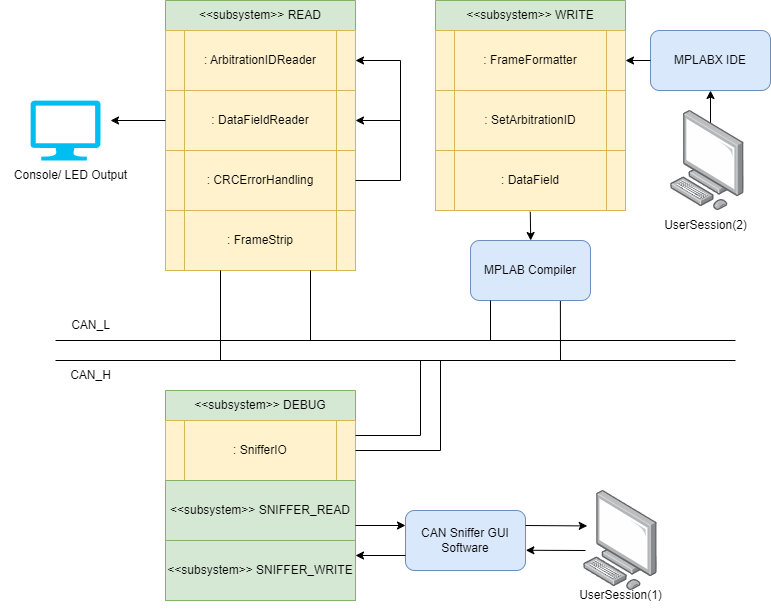

The diagram above was exported from draw.io. Its source (the exported page's mxGraphModel, read from the mxfile embedded in the PNG):
<mxGraphModel dx="2074" dy="1110" grid="1" gridSize="10" guides="1" tooltips="1" connect="1" arrows="1" fold="1" page="1" pageScale="1" pageWidth="850" pageHeight="1100" math="0" shadow="0">
  <root>
    <mxCell id="0" />
    <mxCell id="1" parent="0" />
    <mxCell id="pYXxp0cQ_Aii0ipX1Sb3-5" value="&amp;lt;&amp;lt;subsystem&amp;gt;&amp;gt; READ" style="swimlane;fontStyle=0;childLayout=stackLayout;horizontal=1;startSize=30;horizontalStack=0;resizeParent=1;resizeParentMax=0;resizeLast=0;collapsible=1;marginBottom=0;whiteSpace=wrap;html=1;fillColor=#d5e8d4;strokeColor=#82b366;" parent="1" vertex="1">
      <mxGeometry x="165" y="80" width="190" height="270" as="geometry" />
    </mxCell>
    <mxCell id="pYXxp0cQ_Aii0ipX1Sb3-19" value=": ArbitrationIDReader" style="shape=process;whiteSpace=wrap;html=1;backgroundOutline=1;fillColor=#fff2cc;strokeColor=#d6b656;" parent="pYXxp0cQ_Aii0ipX1Sb3-5" vertex="1">
      <mxGeometry y="30" width="190" height="60" as="geometry" />
    </mxCell>
    <mxCell id="pYXxp0cQ_Aii0ipX1Sb3-20" value=": DataFieldReader" style="shape=process;whiteSpace=wrap;html=1;backgroundOutline=1;fillColor=#fff2cc;strokeColor=#d6b656;" parent="pYXxp0cQ_Aii0ipX1Sb3-5" vertex="1">
      <mxGeometry y="90" width="190" height="60" as="geometry" />
    </mxCell>
    <mxCell id="pYXxp0cQ_Aii0ipX1Sb3-21" value=": CRCErrorHandling" style="shape=process;whiteSpace=wrap;html=1;backgroundOutline=1;fillColor=#fff2cc;strokeColor=#d6b656;" parent="pYXxp0cQ_Aii0ipX1Sb3-5" vertex="1">
      <mxGeometry y="150" width="190" height="60" as="geometry" />
    </mxCell>
    <mxCell id="pYXxp0cQ_Aii0ipX1Sb3-22" value=": FrameStrip" style="shape=process;whiteSpace=wrap;html=1;backgroundOutline=1;fillColor=#fff2cc;strokeColor=#d6b656;" parent="pYXxp0cQ_Aii0ipX1Sb3-5" vertex="1">
      <mxGeometry y="210" width="190" height="60" as="geometry" />
    </mxCell>
    <mxCell id="pYXxp0cQ_Aii0ipX1Sb3-10" value="&amp;lt;&amp;lt;subsystem&amp;gt;&amp;gt; WRITE" style="swimlane;fontStyle=0;childLayout=stackLayout;horizontal=1;startSize=30;horizontalStack=0;resizeParent=1;resizeParentMax=0;resizeLast=0;collapsible=1;marginBottom=0;whiteSpace=wrap;html=1;fillColor=#d5e8d4;strokeColor=#82b366;" parent="1" vertex="1">
      <mxGeometry x="435" y="80" width="190" height="210" as="geometry" />
    </mxCell>
    <mxCell id="pYXxp0cQ_Aii0ipX1Sb3-23" value=": FrameFormatter" style="shape=process;whiteSpace=wrap;html=1;backgroundOutline=1;fillColor=#fff2cc;strokeColor=#d6b656;" parent="pYXxp0cQ_Aii0ipX1Sb3-10" vertex="1">
      <mxGeometry y="30" width="190" height="60" as="geometry" />
    </mxCell>
    <mxCell id="pYXxp0cQ_Aii0ipX1Sb3-24" value=": SetArbitrationID" style="shape=process;whiteSpace=wrap;html=1;backgroundOutline=1;fillColor=#fff2cc;strokeColor=#d6b656;" parent="pYXxp0cQ_Aii0ipX1Sb3-10" vertex="1">
      <mxGeometry y="90" width="190" height="60" as="geometry" />
    </mxCell>
    <mxCell id="pYXxp0cQ_Aii0ipX1Sb3-25" value=": DataField" style="shape=process;whiteSpace=wrap;html=1;backgroundOutline=1;fillColor=#fff2cc;strokeColor=#d6b656;" parent="pYXxp0cQ_Aii0ipX1Sb3-10" vertex="1">
      <mxGeometry y="150" width="190" height="60" as="geometry" />
    </mxCell>
    <mxCell id="pYXxp0cQ_Aii0ipX1Sb3-11" value="&amp;lt;&amp;lt;subsystem&amp;gt;&amp;gt; DEBUG" style="swimlane;fontStyle=0;childLayout=stackLayout;horizontal=1;startSize=30;horizontalStack=0;resizeParent=1;resizeParentMax=0;resizeLast=0;collapsible=1;marginBottom=0;whiteSpace=wrap;html=1;fillColor=#d5e8d4;strokeColor=#82b366;" parent="1" vertex="1">
      <mxGeometry x="165" y="470" width="190" height="210" as="geometry" />
    </mxCell>
    <mxCell id="pYXxp0cQ_Aii0ipX1Sb3-26" value=": SnifferIO" style="shape=process;whiteSpace=wrap;html=1;backgroundOutline=1;fillColor=#fff2cc;strokeColor=#d6b656;" parent="pYXxp0cQ_Aii0ipX1Sb3-11" vertex="1">
      <mxGeometry y="30" width="190" height="60" as="geometry" />
    </mxCell>
    <mxCell id="pYXxp0cQ_Aii0ipX1Sb3-32" value="&amp;lt;&amp;lt;subsystem&amp;gt;&amp;gt; SNIFFER_READ" style="rounded=0;whiteSpace=wrap;html=1;fillColor=#d5e8d4;strokeColor=#82b366;" parent="pYXxp0cQ_Aii0ipX1Sb3-11" vertex="1">
      <mxGeometry y="90" width="190" height="60" as="geometry" />
    </mxCell>
    <mxCell id="pYXxp0cQ_Aii0ipX1Sb3-33" value="&amp;lt;&amp;lt;subsystem&amp;gt;&amp;gt; SNIFFER_WRITE" style="rounded=0;whiteSpace=wrap;html=1;fillColor=#d5e8d4;strokeColor=#82b366;" parent="pYXxp0cQ_Aii0ipX1Sb3-11" vertex="1">
      <mxGeometry y="150" width="190" height="60" as="geometry" />
    </mxCell>
    <mxCell id="pYXxp0cQ_Aii0ipX1Sb3-12" value="" style="endArrow=none;html=1;rounded=0;" parent="1" edge="1">
      <mxGeometry width="50" height="50" relative="1" as="geometry">
        <mxPoint x="55" y="420" as="sourcePoint" />
        <mxPoint x="735" y="420" as="targetPoint" />
      </mxGeometry>
    </mxCell>
    <mxCell id="pYXxp0cQ_Aii0ipX1Sb3-14" value="" style="endArrow=none;html=1;rounded=0;" parent="1" edge="1">
      <mxGeometry width="50" height="50" relative="1" as="geometry">
        <mxPoint x="55" y="440" as="sourcePoint" />
        <mxPoint x="735" y="440" as="targetPoint" />
      </mxGeometry>
    </mxCell>
    <mxCell id="pYXxp0cQ_Aii0ipX1Sb3-34" value="CAN Sniffer GUI Software" style="rounded=1;whiteSpace=wrap;html=1;fillColor=#dae8fc;strokeColor=#6c8ebf;" parent="1" vertex="1">
      <mxGeometry x="405" y="590" width="120" height="60" as="geometry" />
    </mxCell>
    <mxCell id="pYXxp0cQ_Aii0ipX1Sb3-39" value="" style="endArrow=none;html=1;rounded=0;exitX=1;exitY=0.5;exitDx=0;exitDy=0;" parent="1" source="pYXxp0cQ_Aii0ipX1Sb3-21" edge="1">
      <mxGeometry width="50" height="50" relative="1" as="geometry">
        <mxPoint x="360" y="230" as="sourcePoint" />
        <mxPoint x="400" y="260" as="targetPoint" />
      </mxGeometry>
    </mxCell>
    <mxCell id="pYXxp0cQ_Aii0ipX1Sb3-40" value="" style="endArrow=none;html=1;rounded=0;" parent="1" edge="1">
      <mxGeometry width="50" height="50" relative="1" as="geometry">
        <mxPoint x="400" y="260" as="sourcePoint" />
        <mxPoint x="400" y="140" as="targetPoint" />
      </mxGeometry>
    </mxCell>
    <mxCell id="pYXxp0cQ_Aii0ipX1Sb3-41" value="" style="endArrow=classic;html=1;rounded=0;entryX=1;entryY=0.5;entryDx=0;entryDy=0;" parent="1" target="pYXxp0cQ_Aii0ipX1Sb3-20" edge="1">
      <mxGeometry width="50" height="50" relative="1" as="geometry">
        <mxPoint x="400" y="200" as="sourcePoint" />
        <mxPoint x="410" y="180" as="targetPoint" />
      </mxGeometry>
    </mxCell>
    <mxCell id="pYXxp0cQ_Aii0ipX1Sb3-42" value="" style="endArrow=classic;html=1;rounded=0;entryX=1;entryY=0.5;entryDx=0;entryDy=0;" parent="1" edge="1">
      <mxGeometry width="50" height="50" relative="1" as="geometry">
        <mxPoint x="400" y="140" as="sourcePoint" />
        <mxPoint x="355" y="140" as="targetPoint" />
      </mxGeometry>
    </mxCell>
    <mxCell id="pYXxp0cQ_Aii0ipX1Sb3-44" value="CAN_H" style="text;html=1;align=center;verticalAlign=middle;resizable=0;points=[];autosize=1;strokeColor=none;fillColor=none;" parent="1" vertex="1">
      <mxGeometry x="60" y="440" width="60" height="30" as="geometry" />
    </mxCell>
    <mxCell id="pYXxp0cQ_Aii0ipX1Sb3-45" value="CAN_L" style="text;html=1;align=center;verticalAlign=middle;resizable=0;points=[];autosize=1;strokeColor=none;fillColor=none;" parent="1" vertex="1">
      <mxGeometry x="60" y="390" width="60" height="30" as="geometry" />
    </mxCell>
    <mxCell id="pYXxp0cQ_Aii0ipX1Sb3-46" value="" style="verticalLabelPosition=bottom;html=1;verticalAlign=top;align=center;strokeColor=none;fillColor=#00BEF2;shape=mxgraph.azure.computer;pointerEvents=1;" parent="1" vertex="1">
      <mxGeometry x="30" y="180" width="70" height="60" as="geometry" />
    </mxCell>
    <mxCell id="pYXxp0cQ_Aii0ipX1Sb3-47" value="Console/ LED Output" style="text;html=1;align=center;verticalAlign=middle;resizable=0;points=[];autosize=1;strokeColor=none;fillColor=none;" parent="1" vertex="1">
      <mxGeometry y="240" width="140" height="30" as="geometry" />
    </mxCell>
    <mxCell id="pYXxp0cQ_Aii0ipX1Sb3-48" value="" style="endArrow=classic;html=1;rounded=0;exitX=0;exitY=0.5;exitDx=0;exitDy=0;" parent="1" source="pYXxp0cQ_Aii0ipX1Sb3-20" edge="1">
      <mxGeometry width="50" height="50" relative="1" as="geometry">
        <mxPoint x="270" y="240" as="sourcePoint" />
        <mxPoint x="110" y="200" as="targetPoint" />
      </mxGeometry>
    </mxCell>
    <mxCell id="pYXxp0cQ_Aii0ipX1Sb3-50" value="" style="endArrow=classic;html=1;rounded=0;exitX=1;exitY=0.75;exitDx=0;exitDy=0;entryX=0;entryY=0.25;entryDx=0;entryDy=0;" parent="1" source="pYXxp0cQ_Aii0ipX1Sb3-32" target="pYXxp0cQ_Aii0ipX1Sb3-34" edge="1">
      <mxGeometry width="50" height="50" relative="1" as="geometry">
        <mxPoint x="325" y="600" as="sourcePoint" />
        <mxPoint x="375" y="550" as="targetPoint" />
      </mxGeometry>
    </mxCell>
    <mxCell id="pYXxp0cQ_Aii0ipX1Sb3-51" value="" style="endArrow=classic;html=1;rounded=0;exitX=0;exitY=0.75;exitDx=0;exitDy=0;entryX=1;entryY=0.25;entryDx=0;entryDy=0;" parent="1" source="pYXxp0cQ_Aii0ipX1Sb3-34" target="pYXxp0cQ_Aii0ipX1Sb3-33" edge="1">
      <mxGeometry width="50" height="50" relative="1" as="geometry">
        <mxPoint x="325" y="600" as="sourcePoint" />
        <mxPoint x="375" y="550" as="targetPoint" />
      </mxGeometry>
    </mxCell>
    <mxCell id="pYXxp0cQ_Aii0ipX1Sb3-53" value="UserSession(1)" style="text;html=1;align=center;verticalAlign=middle;resizable=0;points=[];autosize=1;strokeColor=none;fillColor=none;" parent="1" vertex="1">
      <mxGeometry x="565" y="660" width="110" height="30" as="geometry" />
    </mxCell>
    <mxCell id="pYXxp0cQ_Aii0ipX1Sb3-55" value="" style="endArrow=classic;html=1;rounded=0;exitX=0;exitY=0.75;exitDx=0;exitDy=0;entryX=1.003;entryY=0.663;entryDx=0;entryDy=0;entryPerimeter=0;" parent="1" target="pYXxp0cQ_Aii0ipX1Sb3-34" edge="1">
      <mxGeometry width="50" height="50" relative="1" as="geometry">
        <mxPoint x="585" y="630" as="sourcePoint" />
        <mxPoint x="535" y="630" as="targetPoint" />
      </mxGeometry>
    </mxCell>
    <mxCell id="pYXxp0cQ_Aii0ipX1Sb3-56" value="" style="endArrow=classic;html=1;rounded=0;exitX=1;exitY=0.25;exitDx=0;exitDy=0;entryX=0.025;entryY=0.257;entryDx=0;entryDy=0;entryPerimeter=0;" parent="1" source="pYXxp0cQ_Aii0ipX1Sb3-34" edge="1">
      <mxGeometry width="50" height="50" relative="1" as="geometry">
        <mxPoint x="405" y="610" as="sourcePoint" />
        <mxPoint x="586.75" y="605.4200000000001" as="targetPoint" />
      </mxGeometry>
    </mxCell>
    <mxCell id="pYXxp0cQ_Aii0ipX1Sb3-57" value="MPLAB Compiler" style="rounded=1;whiteSpace=wrap;html=1;fillColor=#dae8fc;strokeColor=#6c8ebf;" parent="1" vertex="1">
      <mxGeometry x="470" y="320" width="120" height="60" as="geometry" />
    </mxCell>
    <mxCell id="pYXxp0cQ_Aii0ipX1Sb3-58" value="" style="endArrow=classic;html=1;rounded=0;exitX=0.34;exitY=1.021;exitDx=0;exitDy=0;entryX=0.25;entryY=0;entryDx=0;entryDy=0;exitPerimeter=0;" parent="1" edge="1">
      <mxGeometry width="50" height="50" relative="1" as="geometry">
        <mxPoint x="529.8000000000002" y="291.26" as="sourcePoint" />
        <mxPoint x="530.2" y="320" as="targetPoint" />
      </mxGeometry>
    </mxCell>
    <mxCell id="pYXxp0cQ_Aii0ipX1Sb3-59" value="" style="endArrow=none;html=1;rounded=0;" parent="1" edge="1">
      <mxGeometry width="50" height="50" relative="1" as="geometry">
        <mxPoint x="490" y="420" as="sourcePoint" />
        <mxPoint x="490" y="380" as="targetPoint" />
      </mxGeometry>
    </mxCell>
    <mxCell id="pYXxp0cQ_Aii0ipX1Sb3-61" value="" style="endArrow=none;html=1;rounded=0;entryX=0.749;entryY=1.009;entryDx=0;entryDy=0;entryPerimeter=0;" parent="1" target="pYXxp0cQ_Aii0ipX1Sb3-57" edge="1">
      <mxGeometry width="50" height="50" relative="1" as="geometry">
        <mxPoint x="560" y="440" as="sourcePoint" />
        <mxPoint x="580" y="390" as="targetPoint" />
      </mxGeometry>
    </mxCell>
    <mxCell id="pYXxp0cQ_Aii0ipX1Sb3-62" value="MPLABX IDE" style="rounded=1;whiteSpace=wrap;html=1;fillColor=#dae8fc;strokeColor=#6c8ebf;" parent="1" vertex="1">
      <mxGeometry x="650" y="110" width="120" height="60" as="geometry" />
    </mxCell>
    <mxCell id="pYXxp0cQ_Aii0ipX1Sb3-64" value="UserSession(2)" style="text;html=1;align=center;verticalAlign=middle;resizable=0;points=[];autosize=1;strokeColor=none;fillColor=none;" parent="1" vertex="1">
      <mxGeometry x="650" y="290" width="110" height="30" as="geometry" />
    </mxCell>
    <mxCell id="pYXxp0cQ_Aii0ipX1Sb3-65" value="" style="endArrow=classic;html=1;rounded=0;exitX=0.5;exitY=0;exitDx=0;exitDy=0;exitPerimeter=0;" parent="1" edge="1">
      <mxGeometry width="50" height="50" relative="1" as="geometry">
        <mxPoint x="710" y="210" as="sourcePoint" />
        <mxPoint x="710" y="170" as="targetPoint" />
      </mxGeometry>
    </mxCell>
    <mxCell id="pYXxp0cQ_Aii0ipX1Sb3-66" value="" style="endArrow=none;html=1;rounded=0;" parent="1" edge="1">
      <mxGeometry width="50" height="50" relative="1" as="geometry">
        <mxPoint x="220" y="440" as="sourcePoint" />
        <mxPoint x="220" y="350" as="targetPoint" />
      </mxGeometry>
    </mxCell>
    <mxCell id="pYXxp0cQ_Aii0ipX1Sb3-67" value="" style="endArrow=none;html=1;rounded=0;" parent="1" edge="1">
      <mxGeometry width="50" height="50" relative="1" as="geometry">
        <mxPoint x="310" y="420" as="sourcePoint" />
        <mxPoint x="310" y="350" as="targetPoint" />
      </mxGeometry>
    </mxCell>
    <mxCell id="pYXxp0cQ_Aii0ipX1Sb3-69" value="" style="endArrow=classic;html=1;rounded=0;exitX=0;exitY=0.5;exitDx=0;exitDy=0;" parent="1" source="pYXxp0cQ_Aii0ipX1Sb3-62" target="pYXxp0cQ_Aii0ipX1Sb3-23" edge="1">
      <mxGeometry width="50" height="50" relative="1" as="geometry">
        <mxPoint x="470" y="290" as="sourcePoint" />
        <mxPoint x="520" y="240" as="targetPoint" />
      </mxGeometry>
    </mxCell>
    <mxCell id="pYXxp0cQ_Aii0ipX1Sb3-70" value="" style="endArrow=none;html=1;rounded=0;exitX=1;exitY=0.25;exitDx=0;exitDy=0;" parent="1" source="pYXxp0cQ_Aii0ipX1Sb3-26" edge="1">
      <mxGeometry width="50" height="50" relative="1" as="geometry">
        <mxPoint x="440" y="510" as="sourcePoint" />
        <mxPoint x="420" y="440" as="targetPoint" />
        <Array as="points">
          <mxPoint x="420" y="515" />
        </Array>
      </mxGeometry>
    </mxCell>
    <mxCell id="pYXxp0cQ_Aii0ipX1Sb3-71" value="" style="endArrow=none;html=1;rounded=0;exitX=1;exitY=0.5;exitDx=0;exitDy=0;" parent="1" source="pYXxp0cQ_Aii0ipX1Sb3-26" edge="1">
      <mxGeometry width="50" height="50" relative="1" as="geometry">
        <mxPoint x="355" y="550" as="sourcePoint" />
        <mxPoint x="440" y="440" as="targetPoint" />
        <Array as="points">
          <mxPoint x="440" y="530" />
        </Array>
      </mxGeometry>
    </mxCell>
    <mxCell id="pYXxp0cQ_Aii0ipX1Sb3-72" value="" style="image;points=[];aspect=fixed;html=1;align=center;shadow=0;dashed=0;image=img/lib/allied_telesis/computer_and_terminals/Personal_Computer.svg;" parent="1" vertex="1">
      <mxGeometry x="583.11" y="570" width="73.78" height="100" as="geometry" />
    </mxCell>
    <mxCell id="pYXxp0cQ_Aii0ipX1Sb3-73" value="" style="image;points=[];aspect=fixed;html=1;align=center;shadow=0;dashed=0;image=img/lib/allied_telesis/computer_and_terminals/Personal_Computer.svg;" parent="1" vertex="1">
      <mxGeometry x="670" y="190" width="73.78" height="100" as="geometry" />
    </mxCell>
  </root>
</mxGraphModel>